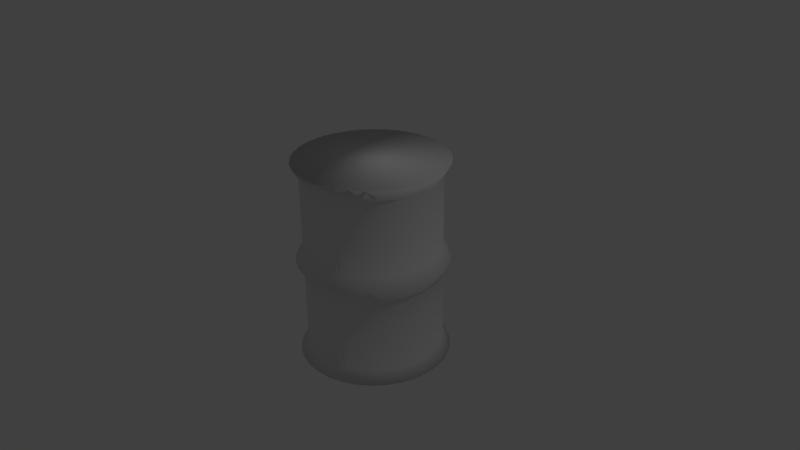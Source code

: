 # Source: barrel.blend  (saved by Blender 2.77.0; exported with 4.5.12 LTS)
import bpy
from mathutils import Matrix  # noqa: F401  (used for matrix-valued properties, if any)

bpy.ops.wm.read_factory_settings(use_empty=True)
scene = bpy.context.scene
scene.name = 'Scene'

# ---- collections
col_collection_1 = bpy.data.collections.new('Collection 1'); scene.collection.children.link(col_collection_1)

# ---- world
world_world = bpy.data.worlds.new('World'); scene.world = world_world
world_world.color = (0.05088, 0.05088, 0.05088)
world_world.use_sun_shadow = False
world_world.sun_shadow_jitter_overblur = 0.0
world_world.cycles.sampling_method = 'MANUAL'

# ---- cameras
cam_camera = bpy.data.cameras.new('Camera')
cam_camera.clip_end = 100.0
cam_camera.lens = 35.0
cam_camera.sensor_width = 32.0
cam_camera.sensor_height = 18.0
cam_camera.ortho_scale = 7.314
cam_camera.dof.focus_distance = 0.0
cam_camera.dof.aperture_fstop = 128.0

# ---- lights
light_lamp = bpy.data.lights.new('Lamp', 'POINT')
light_lamp.transmission_factor = 0.0
light_lamp.cutoff_distance = 30.0
light_lamp.energy = 100.0
light_lamp.shadow_buffer_clip_start = 1.001
light_lamp.shadow_soft_size = 0.1
light_lamp.shadow_maximum_resolution = 0.006
light_lamp.use_absolute_resolution = True

# ---- meshes
me_cylinder = bpy.data.meshes.new('Cylinder')
me_cylinder.from_pydata([(0.0, 1.0, -1.0), (0.0, 1.0, 1.0), (0.1951, 0.9808, -1.0), (0.1951, 0.9808, 1.0), (0.3827, 0.9239, -1.0), (0.3827, 0.9239, 1.0), (0.5556, 0.8315, -1.0), (0.5556, 0.8315, 1.0), (0.7071, 0.7071, -1.0), (0.7071, 0.7071, 1.0), (0.8315, 0.5556, -1.0), (0.8315, 0.5556, 1.0), (0.9239, 0.3827, -1.0), (0.9239, 0.3827, 1.0), (0.9808, 0.1951, -1.0), (0.9808, 0.1951, 1.0), (1.0, 7.55e-08, -1.0), (1.0, 7.55e-08, 1.0), (0.9808, -0.1951, -1.0), (0.9808, -0.1951, 1.0), (0.9239, -0.3827, -1.0), (0.9239, -0.3827, 1.0), (0.8315, -0.5556, -1.0), (0.8315, -0.5556, 1.0), (0.7071, -0.7071, -1.0), (0.7071, -0.7071, 1.0), (0.5556, -0.8315, -1.0), (0.5556, -0.8315, 1.0), (0.3827, -0.9239, -1.0), (0.3827, -0.9239, 1.0), (0.1951, -0.9808, -1.0), (0.1951, -0.9808, 1.0), (-3.258e-07, -1.0, -1.0), (-3.258e-07, -1.0, 1.0), (-0.1951, -0.9808, -1.0), (-0.1951, -0.9808, 1.0), (-0.3827, -0.9239, -1.0), (-0.3827, -0.9239, 1.0), (-0.5556, -0.8315, -1.0), (-0.5556, -0.8315, 1.0), (-0.7071, -0.7071, -1.0), (-0.7071, -0.7071, 1.0), (-0.8315, -0.5556, -1.0), (-0.8315, -0.5556, 1.0), (-0.9239, -0.3827, -1.0), (-0.9239, -0.3827, 1.0), (-0.9808, -0.1951, -1.0), (-0.9808, -0.1951, 1.0), (-1.0, 9.656e-07, -1.0), (-1.0, 9.656e-07, 1.0), (-0.9808, 0.1951, -1.0), (-0.9808, 0.1951, 1.0), (-0.9239, 0.3827, -1.0), (-0.9239, 0.3827, 1.0), (-0.8315, 0.5556, -1.0), (-0.8315, 0.5556, 1.0), (-0.7071, 0.7071, -1.0), (-0.7071, 0.7071, 1.0), (-0.5556, 0.8315, -1.0), (-0.5556, 0.8315, 1.0), (-0.3827, 0.9239, -1.0), (-0.3827, 0.9239, 1.0), (-0.1951, 0.9808, -1.0), (-0.1951, 0.9808, 1.0), (0.0, 1.0, 0.0), (0.1951, 0.9808, 0.0), (0.3827, 0.9239, 0.0), (0.5556, 0.8315, 0.0), (0.7071, 0.7071, 0.0), (0.8315, 0.5556, 0.0), (0.9239, 0.3827, 0.0), (0.9808, 0.1951, 0.0), (1.0, 7.55e-08, 0.0), (0.9808, -0.1951, 0.0), (0.9239, -0.3827, 0.0), (0.8315, -0.5556, 0.0), (0.7071, -0.7071, 0.0), (0.5556, -0.8315, 0.0), (0.3827, -0.9239, 0.0), (0.1951, -0.9808, 0.0), (-3.258e-07, -1.0, 0.0), (-0.1951, -0.9808, 0.0), (-0.3827, -0.9239, 0.0), (-0.5556, -0.8315, 0.0), (-0.7071, -0.7071, 0.0), (-0.8315, -0.5556, 0.0), (-0.9239, -0.3827, 0.0), (-0.9808, -0.1951, 0.0), (-1.0, 9.656e-07, 0.0), (-0.9808, 0.1951, 0.0), (-0.9239, 0.3827, 0.0), (-0.8315, 0.5556, 0.0), (-0.7071, 0.7071, 0.0), (-0.5556, 0.8315, 0.0), (-0.3827, 0.9239, 0.0), (-0.1951, 0.9808, 0.0), (1.223e-08, 0.8973, 0.4487), (0.1751, 0.8801, -0.4487), (0.3434, 0.829, -0.4487), (0.4985, 0.7461, -0.4487), (0.6345, 0.6345, -0.4487), (0.7461, 0.4985, -0.4487), (0.829, 0.3434, -0.4487), (0.8801, 0.1751, -0.4487), (0.8973, 9.685e-08, -0.4487), (0.8801, -0.1751, -0.4487), (0.829, -0.3434, -0.4487), (0.7461, -0.4985, -0.4487), (0.6345, -0.6345, -0.4487), (0.4985, -0.7461, -0.4487), (0.3434, -0.829, -0.4487), (0.1751, -0.8801, -0.4487), (-2.801e-07, -0.8973, -0.4487), (-0.1751, -0.8801, -0.4487), (-0.3434, -0.829, -0.4487), (-0.4985, -0.7461, -0.4487), (-0.6345, -0.6345, -0.4487), (-0.7461, -0.4985, -0.4487), (-0.829, -0.3434, -0.4487), (-0.8801, -0.1751, -0.4487), (-0.8973, 8.955e-07, -0.4487), (-0.8801, 0.1751, -0.4487), (-0.829, 0.3434, -0.4487), (-0.7461, 0.4985, -0.4487), (-0.6345, 0.6345, -0.4487), (-0.4985, 0.7461, -0.4487), (-0.3434, 0.829, -0.4487), (-0.1751, 0.8801, -0.4487), (1.223e-08, 0.8973, -0.4487), (0.1751, 0.8801, 0.4487), (0.3434, 0.829, 0.4487), (0.4985, 0.7461, 0.4487), (0.6345, 0.6345, 0.4487), (0.7461, 0.4985, 0.4487), (0.829, 0.3434, 0.4487), (0.8801, 0.1751, 0.4487), (0.8973, 9.685e-08, 0.4487), (0.8801, -0.1751, 0.4487), (0.829, -0.3434, 0.4487), (0.7461, -0.4985, 0.4487), (0.6345, -0.6345, 0.4487), (0.4985, -0.7461, 0.4487), (0.3434, -0.829, 0.4487), (0.1751, -0.8801, 0.4487), (-2.801e-07, -0.8973, 0.4487), (-0.1751, -0.8801, 0.4487), (-0.3434, -0.829, 0.4487), (-0.4985, -0.7461, 0.4487), (-0.6345, -0.6345, 0.4487), (-0.7461, -0.4985, 0.4487), (-0.829, -0.3434, 0.4487), (-0.8801, -0.1751, 0.4487), (-0.8973, 8.955e-07, 0.4487), (-0.8801, 0.1751, 0.4487), (-0.829, 0.3434, 0.4487), (-0.7461, 0.4985, 0.4487), (-0.6345, 0.6345, 0.4487), (-0.4985, 0.7461, 0.4487), (-0.3434, 0.829, 0.4487), (-0.1751, 0.8801, 0.4487), (1.223e-08, 0.8973, 0.8678), (0.1751, 0.8801, -0.8789), (0.3434, 0.829, -0.8789), (0.4985, 0.7461, -0.8789), (0.6345, 0.6345, -0.8789), (0.7461, 0.4985, -0.8789), (0.829, 0.3434, -0.8789), (0.8801, 0.1751, -0.8789), (0.8973, 9.685e-08, -0.8789), (0.8801, -0.1751, -0.8789), (0.829, -0.3434, -0.8789), (0.7461, -0.4985, -0.8789), (0.6345, -0.6345, -0.8789), (0.4985, -0.7461, -0.8789), (0.3434, -0.829, -0.8789), (0.1751, -0.8801, -0.8789), (-2.801e-07, -0.8973, -0.8789), (-0.1751, -0.8801, -0.8789), (-0.3434, -0.829, -0.8789), (-0.4985, -0.7461, -0.8789), (-0.6345, -0.6345, -0.8789), (-0.7461, -0.4985, -0.8789), (-0.829, -0.3434, -0.8789), (-0.8801, -0.1751, -0.8789), (-0.8973, 8.955e-07, -0.8789), (-0.8801, 0.1751, -0.8789), (-0.829, 0.3434, -0.8789), (-0.7461, 0.4985, -0.8789), (-0.6345, 0.6345, -0.8789), (-0.4985, 0.7461, -0.8789), (-0.3434, 0.829, -0.8789), (-0.1751, 0.8801, -0.8789), (1.223e-08, 0.8973, -0.1297), (0.1751, 0.8801, 0.1186), (0.3434, 0.829, 0.1186), (0.4985, 0.7461, 0.1186), (0.6345, 0.6345, 0.1186), (0.7461, 0.4985, 0.1186), (0.829, 0.3434, 0.1186), (0.8801, 0.1751, 0.1186), (0.8973, 9.685e-08, 0.1186), (0.8801, -0.1751, 0.1186), (0.829, -0.3434, 0.1186), (0.7461, -0.4985, 0.1186), (0.6345, -0.6345, 0.1186), (0.4985, -0.7461, 0.1186), (0.3434, -0.829, 0.1186), (0.1751, -0.8801, 0.1186), (-2.801e-07, -0.8973, 0.1186), (-0.1751, -0.8801, 0.1186), (-0.3434, -0.829, 0.1186), (-0.4985, -0.7461, 0.1186), (-0.6345, -0.6345, 0.1186), (-0.7461, -0.4985, 0.1186), (-0.829, -0.3434, 0.1186), (-0.8801, -0.1751, 0.1186), (-0.8973, 8.955e-07, 0.1186), (-0.8801, 0.1751, 0.1186), (-0.829, 0.3434, 0.1186), (-0.7461, 0.4985, 0.1186), (-0.6345, 0.6345, 0.1186), (-0.4985, 0.7461, 0.1186), (-0.3434, 0.829, 0.1186), (-0.1751, 0.8801, 0.1186), (1.223e-08, 0.8973, 0.1186), (0.1751, 0.8801, -0.1297), (0.3434, 0.829, -0.1297), (0.4985, 0.7461, -0.1297), (0.6345, 0.6345, -0.1297), (0.7461, 0.4985, -0.1297), (0.829, 0.3434, -0.1297), (0.8801, 0.1751, -0.1297), (0.8973, 9.685e-08, -0.1297), (0.8801, -0.1751, -0.1297), (0.829, -0.3434, -0.1297), (0.7461, -0.4985, -0.1297), (0.6345, -0.6345, -0.1297), (0.4985, -0.7461, -0.1297), (0.3434, -0.829, -0.1297), (0.1751, -0.8801, -0.1297), (-2.801e-07, -0.8973, -0.1297), (-0.1751, -0.8801, -0.1297), (-0.3434, -0.829, -0.1297), (-0.4985, -0.7461, -0.1297), (-0.6345, -0.6345, -0.1297), (-0.7461, -0.4985, -0.1297), (-0.829, -0.3434, -0.1297), (-0.8801, -0.1751, -0.1297), (-0.8973, 8.955e-07, -0.1297), (-0.8801, 0.1751, -0.1297), (-0.829, 0.3434, -0.1297), (-0.7461, 0.4985, -0.1297), (-0.6345, 0.6345, -0.1297), (-0.4985, 0.7461, -0.1297), (-0.3434, 0.829, -0.1297), (-0.1751, 0.8801, -0.1297), (1.223e-08, 0.8973, -0.8789), (0.1751, 0.8801, 0.8678), (0.3434, 0.829, 0.8678), (0.4985, 0.7461, 0.8678), (0.6345, 0.6345, 0.8678), (0.7461, 0.4985, 0.8678), (0.829, 0.3434, 0.8678), (0.8801, 0.1751, 0.8678), (0.8973, 9.685e-08, 0.8678), (0.8801, -0.1751, 0.8678), (0.829, -0.3434, 0.8678), (0.7461, -0.4985, 0.8678), (0.6345, -0.6345, 0.8678), (0.4985, -0.7461, 0.8678), (0.3434, -0.829, 0.8678), (0.1751, -0.8801, 0.8678), (-2.801e-07, -0.8973, 0.8678), (-0.1751, -0.8801, 0.8678), (-0.3434, -0.829, 0.8678), (-0.4985, -0.7461, 0.8678), (-0.6345, -0.6345, 0.8678), (-0.7461, -0.4985, 0.8678), (-0.829, -0.3434, 0.8678), (-0.8801, -0.1751, 0.8678), (-0.8973, 8.955e-07, 0.8678), (-0.8801, 0.1751, 0.8678), (-0.829, 0.3434, 0.8678), (-0.7461, 0.4985, 0.8678), (-0.6345, 0.6345, 0.8678), (-0.4985, 0.7461, 0.8678), (-0.3434, 0.829, 0.8678), (-0.1751, 0.8801, 0.8678)], [], [(160, 1, 3, 257), (257, 3, 5, 258), (258, 5, 7, 259), (259, 7, 9, 260), (260, 9, 11, 261), (261, 11, 13, 262), (262, 13, 15, 263), (263, 15, 17, 264), (264, 17, 19, 265), (265, 19, 21, 266), (266, 21, 23, 267), (267, 23, 25, 268), (268, 25, 27, 269), (269, 27, 29, 270), (270, 29, 31, 271), (271, 31, 33, 272), (272, 33, 35, 273), (273, 35, 37, 274), (274, 37, 39, 275), (275, 39, 41, 276), (276, 41, 43, 277), (277, 43, 45, 278), (278, 45, 47, 279), (279, 47, 49, 280), (280, 49, 51, 281), (281, 51, 53, 282), (282, 53, 55, 283), (283, 55, 57, 284), (284, 57, 59, 285), (285, 59, 61, 286), (3, 1, 63, 61, 59, 57, 55, 53, 51, 49, 47, 45, 43, 41, 39, 37, 35, 33, 31, 29, 27, 25, 23, 21, 19, 17, 15, 13, 11, 9, 7, 5), (286, 61, 63, 287), (287, 63, 1, 160), (0, 2, 4, 6, 8, 10, 12, 14, 16, 18, 20, 22, 24, 26, 28, 30, 32, 34, 36, 38, 40, 42, 44, 46, 48, 50, 52, 54, 56, 58, 60, 62), (255, 95, 64, 192), (254, 94, 95, 255), (253, 93, 94, 254), (252, 92, 93, 253), (251, 91, 92, 252), (250, 90, 91, 251), (249, 89, 90, 250), (248, 88, 89, 249), (247, 87, 88, 248), (246, 86, 87, 247), (245, 85, 86, 246), (244, 84, 85, 245), (243, 83, 84, 244), (242, 82, 83, 243), (241, 81, 82, 242), (240, 80, 81, 241), (239, 79, 80, 240), (238, 78, 79, 239), (237, 77, 78, 238), (236, 76, 77, 237), (235, 75, 76, 236), (234, 74, 75, 235), (233, 73, 74, 234), (232, 72, 73, 233), (231, 71, 72, 232), (230, 70, 71, 231), (229, 69, 70, 230), (228, 68, 69, 229), (227, 67, 68, 228), (226, 66, 67, 227), (225, 65, 66, 226), (192, 64, 65, 225), (256, 128, 97, 161), (161, 97, 98, 162), (162, 98, 99, 163), (163, 99, 100, 164), (164, 100, 101, 165), (165, 101, 102, 166), (166, 102, 103, 167), (167, 103, 104, 168), (168, 104, 105, 169), (169, 105, 106, 170), (170, 106, 107, 171), (171, 107, 108, 172), (172, 108, 109, 173), (173, 109, 110, 174), (174, 110, 111, 175), (175, 111, 112, 176), (176, 112, 113, 177), (177, 113, 114, 178), (178, 114, 115, 179), (179, 115, 116, 180), (180, 116, 117, 181), (181, 117, 118, 182), (182, 118, 119, 183), (183, 119, 120, 184), (184, 120, 121, 185), (185, 121, 122, 186), (186, 122, 123, 187), (187, 123, 124, 188), (188, 124, 125, 189), (189, 125, 126, 190), (190, 126, 127, 191), (191, 127, 128, 256), (223, 159, 96, 224), (222, 158, 159, 223), (221, 157, 158, 222), (220, 156, 157, 221), (219, 155, 156, 220), (218, 154, 155, 219), (217, 153, 154, 218), (216, 152, 153, 217), (215, 151, 152, 216), (214, 150, 151, 215), (213, 149, 150, 214), (212, 148, 149, 213), (211, 147, 148, 212), (210, 146, 147, 211), (209, 145, 146, 210), (208, 144, 145, 209), (207, 143, 144, 208), (206, 142, 143, 207), (205, 141, 142, 206), (204, 140, 141, 205), (203, 139, 140, 204), (202, 138, 139, 203), (201, 137, 138, 202), (200, 136, 137, 201), (199, 135, 136, 200), (198, 134, 135, 199), (197, 133, 134, 198), (196, 132, 133, 197), (195, 131, 132, 196), (194, 130, 131, 195), (193, 129, 130, 194), (224, 96, 129, 193), (64, 224, 193, 65), (65, 193, 194, 66), (66, 194, 195, 67), (67, 195, 196, 68), (68, 196, 197, 69), (69, 197, 198, 70), (70, 198, 199, 71), (71, 199, 200, 72), (72, 200, 201, 73), (73, 201, 202, 74), (74, 202, 203, 75), (75, 203, 204, 76), (76, 204, 205, 77), (77, 205, 206, 78), (78, 206, 207, 79), (79, 207, 208, 80), (80, 208, 209, 81), (81, 209, 210, 82), (82, 210, 211, 83), (83, 211, 212, 84), (84, 212, 213, 85), (85, 213, 214, 86), (86, 214, 215, 87), (87, 215, 216, 88), (88, 216, 217, 89), (89, 217, 218, 90), (90, 218, 219, 91), (91, 219, 220, 92), (92, 220, 221, 93), (93, 221, 222, 94), (94, 222, 223, 95), (95, 223, 224, 64), (62, 191, 256, 0), (60, 190, 191, 62), (58, 189, 190, 60), (56, 188, 189, 58), (54, 187, 188, 56), (52, 186, 187, 54), (50, 185, 186, 52), (48, 184, 185, 50), (46, 183, 184, 48), (44, 182, 183, 46), (42, 181, 182, 44), (40, 180, 181, 42), (38, 179, 180, 40), (36, 178, 179, 38), (34, 177, 178, 36), (32, 176, 177, 34), (30, 175, 176, 32), (28, 174, 175, 30), (26, 173, 174, 28), (24, 172, 173, 26), (22, 171, 172, 24), (20, 170, 171, 22), (18, 169, 170, 20), (16, 168, 169, 18), (14, 167, 168, 16), (12, 166, 167, 14), (10, 165, 166, 12), (8, 164, 165, 10), (6, 163, 164, 8), (4, 162, 163, 6), (2, 161, 162, 4), (0, 256, 161, 2), (128, 192, 225, 97), (97, 225, 226, 98), (98, 226, 227, 99), (99, 227, 228, 100), (100, 228, 229, 101), (101, 229, 230, 102), (102, 230, 231, 103), (103, 231, 232, 104), (104, 232, 233, 105), (105, 233, 234, 106), (106, 234, 235, 107), (107, 235, 236, 108), (108, 236, 237, 109), (109, 237, 238, 110), (110, 238, 239, 111), (111, 239, 240, 112), (112, 240, 241, 113), (113, 241, 242, 114), (114, 242, 243, 115), (115, 243, 244, 116), (116, 244, 245, 117), (117, 245, 246, 118), (118, 246, 247, 119), (119, 247, 248, 120), (120, 248, 249, 121), (121, 249, 250, 122), (122, 250, 251, 123), (123, 251, 252, 124), (124, 252, 253, 125), (125, 253, 254, 126), (126, 254, 255, 127), (127, 255, 192, 128), (159, 287, 160, 96), (158, 286, 287, 159), (157, 285, 286, 158), (156, 284, 285, 157), (155, 283, 284, 156), (154, 282, 283, 155), (153, 281, 282, 154), (152, 280, 281, 153), (151, 279, 280, 152), (150, 278, 279, 151), (149, 277, 278, 150), (148, 276, 277, 149), (147, 275, 276, 148), (146, 274, 275, 147), (145, 273, 274, 146), (144, 272, 273, 145), (143, 271, 272, 144), (142, 270, 271, 143), (141, 269, 270, 142), (140, 268, 269, 141), (139, 267, 268, 140), (138, 266, 267, 139), (137, 265, 266, 138), (136, 264, 265, 137), (135, 263, 264, 136), (134, 262, 263, 135), (133, 261, 262, 134), (132, 260, 261, 133), (131, 259, 260, 132), (130, 258, 259, 131), (129, 257, 258, 130), (96, 160, 257, 129)])
me_cylinder.polygons.foreach_set('use_smooth', [True] * 258)
_uv = me_cylinder.uv_layers.new(name='UVMap')
_uv.uv.foreach_set('vector', [0.5587, 0.02786, 0.5566, 2.512e-08, 0.5987, 3.768e-08, 0.5966, 0.02786, 0.5966, 0.02786, 0.5987, 3.768e-08, 0.6401, 6.279e-08, 0.6337, 0.02786, 0.6337, 0.02786, 0.6401, 6.279e-08, 0.6791, 5.023e-08, 0.6687, 0.02786, 0.6687, 0.02786, 0.6791, 5.023e-08, 0.7142, 5.023e-08, 0.7002, 0.02786, 0.3384, 0.8779, 0.3164, 0.88, 0.3164, 0.8387, 0.3384, 0.8409, 0.986, 0.3935, 1.0, 0.4214, 0.9649, 0.4214, 0.9545, 0.3935, 0.9545, 0.3935, 0.9649, 0.4214, 0.9259, 0.4214, 0.9195, 0.3935, 0.9195, 0.3935, 0.9259, 0.4214, 0.8846, 0.4214, 0.8824, 0.3935, 0.8824, 0.3935, 0.8846, 0.4214, 0.8424, 0.4214, 0.8445, 0.3935, 0.8445, 0.3935, 0.8424, 0.4214, 0.801, 0.4214, 0.8074, 0.3935, 0.8074, 0.3935, 0.801, 0.4214, 0.762, 0.4214, 0.7724, 0.3935, 0.7724, 0.3935, 0.762, 0.4214, 0.7269, 0.4214, 0.741, 0.3935, 0.7282, 0.4493, 0.7142, 0.4214, 0.7493, 0.4214, 0.7597, 0.4493, 0.7597, 0.4493, 0.7493, 0.4214, 0.7882, 0.4214, 0.7947, 0.4493, 0.7947, 0.4493, 0.7882, 0.4214, 0.8296, 0.4214, 0.8318, 0.4493, 0.8318, 0.4493, 0.8296, 0.4214, 0.8718, 0.4214, 0.8696, 0.4493, 0.8696, 0.4493, 0.8718, 0.4214, 0.9132, 0.4214, 0.9068, 0.4493, 0.9068, 0.4493, 0.9132, 0.4214, 0.9522, 0.4214, 0.9418, 0.4493, 0.9418, 0.4493, 0.9522, 0.4214, 0.9873, 0.4214, 0.9732, 0.4493, 0.3604, 0.8779, 0.3384, 0.88, 0.3384, 0.8387, 0.3604, 0.8409, 0.7002, 0.8149, 0.7142, 0.8428, 0.6791, 0.8428, 0.6687, 0.8149, 0.6687, 0.8149, 0.6791, 0.8428, 0.6401, 0.8428, 0.6337, 0.8149, 0.6337, 0.8149, 0.6401, 0.8428, 0.5987, 0.8428, 0.5966, 0.8149, 0.5966, 0.8149, 0.5987, 0.8428, 0.5566, 0.8428, 0.5587, 0.8149, 0.5587, 0.8149, 0.5566, 0.8428, 0.5152, 0.8428, 0.5216, 0.8149, 0.5216, 0.8149, 0.5152, 0.8428, 0.4762, 0.8428, 0.4866, 0.8149, 0.4866, 0.8149, 0.4762, 0.8428, 0.4411, 0.8428, 0.4551, 0.8149, 0.2169, 0.9167, 0.1953, 0.9209, 0.1911, 0.8798, 0.2132, 0.8798, 0.2132, 0.8798, 0.1911, 0.8798, 0.1953, 0.8387, 0.2169, 0.843, 0.4551, 0.02786, 0.4411, 0.0, 0.4762, 2.512e-08, 0.4866, 0.02786, 0.1931, 0.8387, 0.1517, 0.8307, 0.1127, 0.8149, 0.07765, 0.7919, 0.04782, 0.7627, 0.02438, 0.7284, 0.008231, 0.6902, 3.848e-08, 0.6497, 0.0, 0.6084, 0.008231, 0.5679, 0.02438, 0.5297, 0.04782, 0.4954, 0.07765, 0.4662, 0.1127, 0.4432, 0.1517, 0.4274, 0.1931, 0.4194, 0.2353, 0.4194, 0.2767, 0.4274, 0.3156, 0.4432, 0.3507, 0.4662, 0.3806, 0.4954, 0.404, 0.5297, 0.4201, 0.5679, 0.4284, 0.6084, 0.4284, 0.6497, 0.4201, 0.6902, 0.404, 0.7284, 0.3806, 0.7627, 0.3507, 0.7919, 0.3156, 0.8149, 0.2767, 0.8307, 0.2353, 0.8387, 0.4866, 0.02786, 0.4762, 2.512e-08, 0.5152, 2.512e-08, 0.5216, 0.02786, 0.5216, 0.02786, 0.5152, 2.512e-08, 0.5566, 2.512e-08, 0.5587, 0.02786, 2.566e-08, 0.2303, 0.0, 0.189, 0.008231, 0.1485, 0.02438, 0.1104, 0.04782, 0.07602, 0.07765, 0.04681, 0.1127, 0.02386, 0.1517, 0.008058, 0.1931, 1.256e-08, 0.2353, 0.0, 0.2767, 0.008058, 0.3156, 0.02386, 0.3507, 0.04681, 0.3806, 0.07602, 0.404, 0.1104, 0.4201, 0.1485, 0.4284, 0.189, 0.4284, 0.2303, 0.4201, 0.2708, 0.404, 0.309, 0.3806, 0.3434, 0.3507, 0.3726, 0.3156, 0.3955, 0.2767, 0.4113, 0.2353, 0.4194, 0.1931, 0.4194, 0.1517, 0.4113, 0.1127, 0.3955, 0.07765, 0.3726, 0.04782, 0.3434, 0.02438, 0.309, 0.008231, 0.2708, 0.5216, 0.238, 0.5152, 0.2107, 0.5566, 0.2107, 0.5587, 0.238, 0.4866, 0.238, 0.4762, 0.2107, 0.5152, 0.2107, 0.5216, 0.238, 0.4551, 0.238, 0.4411, 0.2107, 0.4762, 0.2107, 0.4866, 0.238, 0.2907, 0.8798, 0.2686, 0.8798, 0.2727, 0.8387, 0.2944, 0.843, 0.2944, 0.9167, 0.2727, 0.9209, 0.2686, 0.8798, 0.2907, 0.8798, 0.4866, 0.6048, 0.4762, 0.6321, 0.4411, 0.6321, 0.4551, 0.6048, 0.5216, 0.6048, 0.5152, 0.6321, 0.4762, 0.6321, 0.4866, 0.6048, 0.5587, 0.6048, 0.5566, 0.6321, 0.5152, 0.6321, 0.5216, 0.6048, 0.5966, 0.6048, 0.5987, 0.6321, 0.5566, 0.6321, 0.5587, 0.6048, 0.6337, 0.6048, 0.6401, 0.6321, 0.5987, 0.6321, 0.5966, 0.6048, 0.6687, 0.6048, 0.6791, 0.6321, 0.6401, 0.6321, 0.6337, 0.6048, 0.7002, 0.6048, 0.7142, 0.6321, 0.6791, 0.6321, 0.6687, 0.6048, 0.2944, 0.8409, 0.3164, 0.8387, 0.3164, 0.88, 0.2944, 0.8779, 0.9418, 0.6594, 0.9522, 0.6321, 0.9873, 0.6321, 0.9732, 0.6594, 0.9068, 0.6594, 0.9132, 0.6321, 0.9522, 0.6321, 0.9418, 0.6594, 0.8696, 0.6594, 0.8718, 0.6321, 0.9132, 0.6321, 0.9068, 0.6594, 0.8318, 0.6594, 0.8296, 0.6321, 0.8718, 0.6321, 0.8696, 0.6594, 0.7947, 0.6594, 0.7882, 0.6321, 0.8296, 0.6321, 0.8318, 0.6594, 0.7597, 0.6594, 0.7493, 0.6321, 0.7882, 0.6321, 0.7947, 0.6594, 0.7282, 0.6594, 0.7142, 0.6321, 0.7493, 0.6321, 0.7597, 0.6594, 0.7724, 0.1834, 0.762, 0.2107, 0.7269, 0.2107, 0.741, 0.1834, 0.8074, 0.1834, 0.801, 0.2107, 0.762, 0.2107, 0.7724, 0.1834, 0.8445, 0.1834, 0.8424, 0.2107, 0.801, 0.2107, 0.8074, 0.1834, 0.8824, 0.1834, 0.8846, 0.2107, 0.8424, 0.2107, 0.8445, 0.1834, 0.9195, 0.1834, 0.9259, 0.2107, 0.8846, 0.2107, 0.8824, 0.1834, 0.9545, 0.1834, 0.9649, 0.2107, 0.9259, 0.2107, 0.9195, 0.1834, 0.986, 0.1834, 1.0, 0.2107, 0.9649, 0.2107, 0.9545, 0.1834, 0.3824, 0.8779, 0.3604, 0.88, 0.3604, 0.8387, 0.3824, 0.8409, 0.6687, 0.238, 0.6791, 0.2107, 0.7142, 0.2107, 0.7002, 0.238, 0.6337, 0.238, 0.6401, 0.2107, 0.6791, 0.2107, 0.6687, 0.238, 0.5966, 0.238, 0.5987, 0.2107, 0.6401, 0.2107, 0.6337, 0.238, 0.5587, 0.238, 0.5566, 0.2107, 0.5987, 0.2107, 0.5966, 0.238, 0.5587, 0.3959, 0.5587, 0.3052, 0.5966, 0.3052, 0.5966, 0.3959, 0.5966, 0.3959, 0.5966, 0.3052, 0.6337, 0.3052, 0.6337, 0.3959, 0.6337, 0.3959, 0.6337, 0.3052, 0.6687, 0.3052, 0.6687, 0.3959, 0.6687, 0.3959, 0.6687, 0.3052, 0.7002, 0.3052, 0.7002, 0.3959, 0.7002, 0.3959, 0.7002, 0.3052, 0.7269, 0.3052, 0.7269, 0.3959, 0.986, 0.02551, 0.986, 0.1162, 0.9545, 0.1162, 0.9545, 0.02551, 0.9545, 0.02551, 0.9545, 0.1162, 0.9195, 0.1162, 0.9195, 0.02551, 0.9195, 0.02551, 0.9195, 0.1162, 0.8824, 0.1162, 0.8824, 0.02551, 0.8824, 0.02551, 0.8824, 0.1162, 0.8445, 0.1162, 0.8445, 0.02551, 0.8445, 0.02551, 0.8445, 0.1162, 0.8074, 0.1162, 0.8074, 0.02551, 0.8074, 0.02551, 0.8074, 0.1162, 0.7724, 0.1162, 0.7724, 0.02551, 0.7724, 0.02551, 0.7724, 0.1162, 0.741, 0.1162, 0.741, 0.02551, 0.7282, 0.8173, 0.7282, 0.7266, 0.7597, 0.7266, 0.7597, 0.8173, 0.7597, 0.8173, 0.7597, 0.7266, 0.7947, 0.7266, 0.7947, 0.8173, 0.7947, 0.8173, 0.7947, 0.7266, 0.8318, 0.7266, 0.8318, 0.8173, 0.8318, 0.8173, 0.8318, 0.7266, 0.8696, 0.7266, 0.8696, 0.8173, 0.8696, 0.8173, 0.8696, 0.7266, 0.9068, 0.7266, 0.9068, 0.8173, 0.9068, 0.8173, 0.9068, 0.7266, 0.9418, 0.7266, 0.9418, 0.8173, 0.9418, 0.8173, 0.9418, 0.7266, 0.9732, 0.7266, 0.9732, 0.8173, 0.9732, 0.8173, 0.9732, 0.7266, 1.0, 0.7266, 1.0, 0.8173, 0.7002, 0.4469, 0.7002, 0.5376, 0.6687, 0.5376, 0.6687, 0.4469, 0.6687, 0.4469, 0.6687, 0.5376, 0.6337, 0.5376, 0.6337, 0.4469, 0.6337, 0.4469, 0.6337, 0.5376, 0.5966, 0.5376, 0.5966, 0.4469, 0.5966, 0.4469, 0.5966, 0.5376, 0.5587, 0.5376, 0.5587, 0.4469, 0.5587, 0.4469, 0.5587, 0.5376, 0.5216, 0.5376, 0.5216, 0.4469, 0.5216, 0.4469, 0.5216, 0.5376, 0.4866, 0.5376, 0.4866, 0.4469, 0.4866, 0.4469, 0.4866, 0.5376, 0.4551, 0.5376, 0.4551, 0.4469, 0.4551, 0.4469, 0.4551, 0.5376, 0.4284, 0.5376, 0.4284, 0.4469, 0.4284, 0.3959, 0.4284, 0.3052, 0.4551, 0.3052, 0.4551, 0.3959, 0.4551, 0.3959, 0.4551, 0.3052, 0.4866, 0.3052, 0.4866, 0.3959, 0.4866, 0.3959, 0.4866, 0.3052, 0.5216, 0.3052, 0.5216, 0.3959, 0.5216, 0.3959, 0.5216, 0.3052, 0.5587, 0.3052, 0.5587, 0.3959, 0.5216, 0.1857, 0.5216, 0.1162, 0.5587, 0.1162, 0.5587, 0.1857, 0.4866, 0.1857, 0.4866, 0.1162, 0.5216, 0.1162, 0.5216, 0.1857, 0.4551, 0.1857, 0.4551, 0.1162, 0.4866, 0.1162, 0.4866, 0.1857, 0.4284, 0.1857, 0.4284, 0.1162, 0.4551, 0.1162, 0.4551, 0.1857, 0.4551, 0.6571, 0.4551, 0.7266, 0.4284, 0.7266, 0.4284, 0.6571, 0.4866, 0.6571, 0.4866, 0.7266, 0.4551, 0.7266, 0.4551, 0.6571, 0.5216, 0.6571, 0.5216, 0.7266, 0.4866, 0.7266, 0.4866, 0.6571, 0.5587, 0.6571, 0.5587, 0.7266, 0.5216, 0.7266, 0.5216, 0.6571, 0.5966, 0.6571, 0.5966, 0.7266, 0.5587, 0.7266, 0.5587, 0.6571, 0.6337, 0.6571, 0.6337, 0.7266, 0.5966, 0.7266, 0.5966, 0.6571, 0.6687, 0.6571, 0.6687, 0.7266, 0.6337, 0.7266, 0.6337, 0.6571, 0.7002, 0.6571, 0.7002, 0.7266, 0.6687, 0.7266, 0.6687, 0.6571, 0.9732, 0.6071, 0.9732, 0.5376, 1.0, 0.5376, 1.0, 0.6071, 0.9418, 0.6071, 0.9418, 0.5376, 0.9732, 0.5376, 0.9732, 0.6071, 0.9068, 0.6071, 0.9068, 0.5376, 0.9418, 0.5376, 0.9418, 0.6071, 0.8696, 0.6071, 0.8696, 0.5376, 0.9068, 0.5376, 0.9068, 0.6071, 0.8318, 0.6071, 0.8318, 0.5376, 0.8696, 0.5376, 0.8696, 0.6071, 0.7947, 0.6071, 0.7947, 0.5376, 0.8318, 0.5376, 0.8318, 0.6071, 0.7597, 0.6071, 0.7597, 0.5376, 0.7947, 0.5376, 0.7947, 0.6071, 0.7282, 0.6071, 0.7282, 0.5376, 0.7597, 0.5376, 0.7597, 0.6071, 0.7724, 0.2357, 0.7724, 0.3052, 0.741, 0.3052, 0.741, 0.2357, 0.8074, 0.2357, 0.8074, 0.3052, 0.7724, 0.3052, 0.7724, 0.2357, 0.8445, 0.2357, 0.8445, 0.3052, 0.8074, 0.3052, 0.8074, 0.2357, 0.8824, 0.2357, 0.8824, 0.3052, 0.8445, 0.3052, 0.8445, 0.2357, 0.9195, 0.2357, 0.9195, 0.3052, 0.8824, 0.3052, 0.8824, 0.2357, 0.9545, 0.2357, 0.9545, 0.3052, 0.9195, 0.3052, 0.9195, 0.2357, 0.986, 0.2357, 0.986, 0.3052, 0.9545, 0.3052, 0.9545, 0.2357, 0.7002, 0.1857, 0.7002, 0.1162, 0.7269, 0.1162, 0.7269, 0.1857, 0.6687, 0.1857, 0.6687, 0.1162, 0.7002, 0.1162, 0.7002, 0.1857, 0.6337, 0.1857, 0.6337, 0.1162, 0.6687, 0.1162, 0.6687, 0.1857, 0.5966, 0.1857, 0.5966, 0.1162, 0.6337, 0.1162, 0.6337, 0.1857, 0.5587, 0.1857, 0.5587, 0.1162, 0.5966, 0.1162, 0.5966, 0.1857, 0.5566, 0.2107, 0.5587, 0.1857, 0.5966, 0.1857, 0.5987, 0.2107, 0.5987, 0.2107, 0.5966, 0.1857, 0.6337, 0.1857, 0.6401, 0.2107, 0.6401, 0.2107, 0.6337, 0.1857, 0.6687, 0.1857, 0.6791, 0.2107, 0.1406, 0.8387, 0.1617, 0.845, 0.1544, 0.8814, 0.1324, 0.8792, 0.1324, 0.8792, 0.1544, 0.8814, 0.1544, 0.9184, 0.1324, 0.9206, 0.1324, 0.9206, 0.1544, 0.9184, 0.1617, 0.9548, 0.1406, 0.9611, 0.9649, 0.2107, 0.9545, 0.2357, 0.9195, 0.2357, 0.9259, 0.2107, 0.9259, 0.2107, 0.9195, 0.2357, 0.8824, 0.2357, 0.8846, 0.2107, 0.8846, 0.2107, 0.8824, 0.2357, 0.8445, 0.2357, 0.8424, 0.2107, 0.8424, 0.2107, 0.8445, 0.2357, 0.8074, 0.2357, 0.801, 0.2107, 0.801, 0.2107, 0.8074, 0.2357, 0.7724, 0.2357, 0.762, 0.2107, 0.2211, 0.8387, 0.2428, 0.843, 0.239, 0.8798, 0.2169, 0.8798, 0.2169, 0.8798, 0.239, 0.8798, 0.2428, 0.9167, 0.2211, 0.9209, 0.7493, 0.6321, 0.7597, 0.6071, 0.7947, 0.6071, 0.7882, 0.6321, 0.7882, 0.6321, 0.7947, 0.6071, 0.8318, 0.6071, 0.8296, 0.6321, 0.8296, 0.6321, 0.8318, 0.6071, 0.8696, 0.6071, 0.8718, 0.6321, 0.8718, 0.6321, 0.8696, 0.6071, 0.9068, 0.6071, 0.9132, 0.6321, 0.9132, 0.6321, 0.9068, 0.6071, 0.9418, 0.6071, 0.9522, 0.6321, 0.1112, 0.8387, 0.1324, 0.845, 0.125, 0.8814, 0.103, 0.8792, 0.103, 0.8792, 0.125, 0.8814, 0.125, 0.9184, 0.103, 0.9206, 0.103, 0.9206, 0.125, 0.9184, 0.1324, 0.9548, 0.1112, 0.9611, 0.6791, 0.6321, 0.6687, 0.6571, 0.6337, 0.6571, 0.6401, 0.6321, 0.6401, 0.6321, 0.6337, 0.6571, 0.5966, 0.6571, 0.5987, 0.6321, 0.5987, 0.6321, 0.5966, 0.6571, 0.5587, 0.6571, 0.5566, 0.6321, 0.5566, 0.6321, 0.5587, 0.6571, 0.5216, 0.6571, 0.5152, 0.6321, 0.5152, 0.6321, 0.5216, 0.6571, 0.4866, 0.6571, 0.4762, 0.6321, 0.01638, 0.8387, 0.0368, 0.847, 0.02581, 0.8825, 0.004135, 0.8783, 0.004135, 0.8783, 0.02581, 0.8825, 0.0221, 0.9194, 0.0, 0.9194, 0.0, 0.9194, 0.0221, 0.9194, 0.02581, 0.9563, 0.004135, 0.9605, 0.004135, 0.9605, 0.02581, 0.9563, 0.0368, 0.9917, 0.01638, 1.0, 0.4762, 0.2107, 0.4866, 0.1857, 0.5216, 0.1857, 0.5152, 0.2107, 0.5152, 0.2107, 0.5216, 0.1857, 0.5587, 0.1857, 0.5566, 0.2107, 0.5152, 0.4214, 0.5216, 0.3959, 0.5587, 0.3959, 0.5566, 0.4214, 0.4762, 0.4214, 0.4866, 0.3959, 0.5216, 0.3959, 0.5152, 0.4214, 0.04094, 0.9605, 0.06261, 0.9563, 0.0736, 0.9917, 0.05318, 1.0, 0.0368, 0.9194, 0.0589, 0.9194, 0.06261, 0.9563, 0.04094, 0.9605, 0.04094, 0.8783, 0.06261, 0.8825, 0.0589, 0.9194, 0.0368, 0.9194, 0.05318, 0.8387, 0.0736, 0.847, 0.06261, 0.8825, 0.04094, 0.8783, 0.5152, 0.4214, 0.5216, 0.4469, 0.4866, 0.4469, 0.4762, 0.4214, 0.5566, 0.4214, 0.5587, 0.4469, 0.5216, 0.4469, 0.5152, 0.4214, 0.5987, 0.4214, 0.5966, 0.4469, 0.5587, 0.4469, 0.5566, 0.4214, 0.6401, 0.4214, 0.6337, 0.4469, 0.5966, 0.4469, 0.5987, 0.4214, 0.6791, 0.4214, 0.6687, 0.4469, 0.6337, 0.4469, 0.6401, 0.4214, 0.0736, 0.9206, 0.0956, 0.9184, 0.103, 0.9548, 0.08184, 0.9611, 0.0736, 0.8792, 0.0956, 0.8814, 0.0956, 0.9184, 0.0736, 0.9206, 0.08184, 0.8387, 0.103, 0.845, 0.0956, 0.8814, 0.0736, 0.8792, 0.9132, 0.8428, 0.9068, 0.8173, 0.9418, 0.8173, 0.9522, 0.8428, 0.8718, 0.8428, 0.8696, 0.8173, 0.9068, 0.8173, 0.9132, 0.8428, 0.8296, 0.8428, 0.8318, 0.8173, 0.8696, 0.8173, 0.8718, 0.8428, 0.7882, 0.8428, 0.7947, 0.8173, 0.8318, 0.8173, 0.8296, 0.8428, 0.7493, 0.8428, 0.7597, 0.8173, 0.7947, 0.8173, 0.7882, 0.8428, 0.2428, 0.8798, 0.2649, 0.8798, 0.2686, 0.9167, 0.2469, 0.9209, 0.2469, 0.8387, 0.2686, 0.843, 0.2649, 0.8798, 0.2428, 0.8798, 0.801, 2.512e-08, 0.8074, 0.02551, 0.7724, 0.02551, 0.762, 2.512e-08, 0.8424, 0.0, 0.8445, 0.02551, 0.8074, 0.02551, 0.801, 2.512e-08, 0.8846, 2.512e-08, 0.8824, 0.02551, 0.8445, 0.02551, 0.8424, 0.0, 0.9259, 2.512e-08, 0.9195, 0.02551, 0.8824, 0.02551, 0.8846, 2.512e-08, 0.9649, 2.512e-08, 0.9545, 0.02551, 0.9195, 0.02551, 0.9259, 2.512e-08, 0.1617, 0.9206, 0.1837, 0.9184, 0.1911, 0.9548, 0.17, 0.9611, 0.1617, 0.8792, 0.1837, 0.8814, 0.1837, 0.9184, 0.1617, 0.9206, 0.17, 0.8387, 0.1911, 0.845, 0.1837, 0.8814, 0.1617, 0.8792, 0.6401, 0.4214, 0.6337, 0.3959, 0.6687, 0.3959, 0.6791, 0.4214, 0.5987, 0.4214, 0.5966, 0.3959, 0.6337, 0.3959, 0.6401, 0.4214, 0.5566, 0.4214, 0.5587, 0.3959, 0.5966, 0.3959, 0.5987, 0.4214, 0.5587, 0.3052, 0.5587, 0.238, 0.5966, 0.238, 0.5966, 0.3052, 0.5966, 0.3052, 0.5966, 0.238, 0.6337, 0.238, 0.6337, 0.3052, 0.6337, 0.3052, 0.6337, 0.238, 0.6687, 0.238, 0.6687, 0.3052, 0.6687, 0.3052, 0.6687, 0.238, 0.7002, 0.238, 0.7002, 0.3052, 0.7002, 0.3052, 0.7002, 0.238, 0.7269, 0.238, 0.7269, 0.3052, 0.986, 0.1162, 0.986, 0.1834, 0.9545, 0.1834, 0.9545, 0.1162, 0.9545, 0.1162, 0.9545, 0.1834, 0.9195, 0.1834, 0.9195, 0.1162, 0.9195, 0.1162, 0.9195, 0.1834, 0.8824, 0.1834, 0.8824, 0.1162, 0.8824, 0.1162, 0.8824, 0.1834, 0.8445, 0.1834, 0.8445, 0.1162, 0.8445, 0.1162, 0.8445, 0.1834, 0.8074, 0.1834, 0.8074, 0.1162, 0.8074, 0.1162, 0.8074, 0.1834, 0.7724, 0.1834, 0.7724, 0.1162, 0.7724, 0.1162, 0.7724, 0.1834, 0.741, 0.1834, 0.741, 0.1162, 0.7282, 0.7266, 0.7282, 0.6594, 0.7597, 0.6594, 0.7597, 0.7266, 0.7597, 0.7266, 0.7597, 0.6594, 0.7947, 0.6594, 0.7947, 0.7266, 0.7947, 0.7266, 0.7947, 0.6594, 0.8318, 0.6594, 0.8318, 0.7266, 0.8318, 0.7266, 0.8318, 0.6594, 0.8696, 0.6594, 0.8696, 0.7266, 0.8696, 0.7266, 0.8696, 0.6594, 0.9068, 0.6594, 0.9068, 0.7266, 0.9068, 0.7266, 0.9068, 0.6594, 0.9418, 0.6594, 0.9418, 0.7266, 0.9418, 0.7266, 0.9418, 0.6594, 0.9732, 0.6594, 0.9732, 0.7266, 0.9732, 0.7266, 0.9732, 0.6594, 1.0, 0.6594, 1.0, 0.7266, 0.7002, 0.5376, 0.7002, 0.6048, 0.6687, 0.6048, 0.6687, 0.5376, 0.6687, 0.5376, 0.6687, 0.6048, 0.6337, 0.6048, 0.6337, 0.5376, 0.6337, 0.5376, 0.6337, 0.6048, 0.5966, 0.6048, 0.5966, 0.5376, 0.5966, 0.5376, 0.5966, 0.6048, 0.5587, 0.6048, 0.5587, 0.5376, 0.5587, 0.5376, 0.5587, 0.6048, 0.5216, 0.6048, 0.5216, 0.5376, 0.5216, 0.5376, 0.5216, 0.6048, 0.4866, 0.6048, 0.4866, 0.5376, 0.4866, 0.5376, 0.4866, 0.6048, 0.4551, 0.6048, 0.4551, 0.5376, 0.4551, 0.5376, 0.4551, 0.6048, 0.4284, 0.6048, 0.4284, 0.5376, 0.4284, 0.3052, 0.4284, 0.238, 0.4551, 0.238, 0.4551, 0.3052, 0.4551, 0.3052, 0.4551, 0.238, 0.4866, 0.238, 0.4866, 0.3052, 0.4866, 0.3052, 0.4866, 0.238, 0.5216, 0.238, 0.5216, 0.3052, 0.5216, 0.3052, 0.5216, 0.238, 0.5587, 0.238, 0.5587, 0.3052, 0.5216, 0.1162, 0.5216, 0.02786, 0.5587, 0.02786, 0.5587, 0.1162, 0.4866, 0.1162, 0.4866, 0.02786, 0.5216, 0.02786, 0.5216, 0.1162, 0.4551, 0.1162, 0.4551, 0.02786, 0.4866, 0.02786, 0.4866, 0.1162, 0.4284, 0.1162, 0.4284, 0.02786, 0.4551, 0.02786, 0.4551, 0.1162, 0.4551, 0.7266, 0.4551, 0.8149, 0.4284, 0.8149, 0.4284, 0.7266, 0.4866, 0.7266, 0.4866, 0.8149, 0.4551, 0.8149, 0.4551, 0.7266, 0.5216, 0.7266, 0.5216, 0.8149, 0.4866, 0.8149, 0.4866, 0.7266, 0.5587, 0.7266, 0.5587, 0.8149, 0.5216, 0.8149, 0.5216, 0.7266, 0.5966, 0.7266, 0.5966, 0.8149, 0.5587, 0.8149, 0.5587, 0.7266, 0.6337, 0.7266, 0.6337, 0.8149, 0.5966, 0.8149, 0.5966, 0.7266, 0.6687, 0.7266, 0.6687, 0.8149, 0.6337, 0.8149, 0.6337, 0.7266, 0.7002, 0.7266, 0.7002, 0.8149, 0.6687, 0.8149, 0.6687, 0.7266, 0.9732, 0.5376, 0.9732, 0.4493, 1.0, 0.4493, 1.0, 0.5376, 0.9418, 0.5376, 0.9418, 0.4493, 0.9732, 0.4493, 0.9732, 0.5376, 0.9068, 0.5376, 0.9068, 0.4493, 0.9418, 0.4493, 0.9418, 0.5376, 0.8696, 0.5376, 0.8696, 0.4493, 0.9068, 0.4493, 0.9068, 0.5376, 0.8318, 0.5376, 0.8318, 0.4493, 0.8696, 0.4493, 0.8696, 0.5376, 0.7947, 0.5376, 0.7947, 0.4493, 0.8318, 0.4493, 0.8318, 0.5376, 0.7597, 0.5376, 0.7597, 0.4493, 0.7947, 0.4493, 0.7947, 0.5376, 0.7282, 0.5376, 0.7282, 0.4493, 0.7597, 0.4493, 0.7597, 0.5376, 0.7724, 0.3052, 0.7724, 0.3935, 0.741, 0.3935, 0.741, 0.3052, 0.8074, 0.3052, 0.8074, 0.3935, 0.7724, 0.3935, 0.7724, 0.3052, 0.8445, 0.3052, 0.8445, 0.3935, 0.8074, 0.3935, 0.8074, 0.3052, 0.8824, 0.3052, 0.8824, 0.3935, 0.8445, 0.3935, 0.8445, 0.3052, 0.9195, 0.3052, 0.9195, 0.3935, 0.8824, 0.3935, 0.8824, 0.3052, 0.9545, 0.3052, 0.9545, 0.3935, 0.9195, 0.3935, 0.9195, 0.3052, 0.986, 0.3052, 0.986, 0.3935, 0.9545, 0.3935, 0.9545, 0.3052, 0.7002, 0.1162, 0.7002, 0.02786, 0.7269, 0.02786, 0.7269, 0.1162, 0.6687, 0.1162, 0.6687, 0.02786, 0.7002, 0.02786, 0.7002, 0.1162, 0.6337, 0.1162, 0.6337, 0.02786, 0.6687, 0.02786, 0.6687, 0.1162, 0.5966, 0.1162, 0.5966, 0.02786, 0.6337, 0.02786, 0.6337, 0.1162, 0.5587, 0.1162, 0.5587, 0.02786, 0.5966, 0.02786, 0.5966, 0.1162])
me_cylinder.use_remesh_preserve_volume = False
me_cylinder.use_remesh_preserve_attributes = False
me_cylinder.use_mirror_vertex_groups = False
me_cylinder.update()

# ---- objects
ob_cylinder = bpy.data.objects.new('Cylinder', me_cylinder)
ob_lamp = bpy.data.objects.new('Lamp', light_lamp)
ob_camera = bpy.data.objects.new('Camera', cam_camera)

# ---- transforms, parenting, visibility, modifiers, constraints
ob_cylinder.location = (0.0, 0.0, 0.0)
ob_cylinder.scale = (1.0, 1.0, 1.333)
ob_cylinder.lineart.crease_threshold = 0.0
ob_lamp.location = (4.076, 1.005, 5.904)
ob_lamp.rotation_euler = (0.6503, 0.05522, 1.866)
ob_lamp.lock_rotations_4d = False
ob_lamp.empty_display_type = 'ARROWS'
ob_lamp.color = (0.0, 0.0, 0.0, 0.0)
ob_lamp.lineart.crease_threshold = 0.0
ob_camera.location = (7.481, -6.508, 5.344)
ob_camera.rotation_euler = (1.109, 0.01082, 0.8149)
ob_camera.lock_rotations_4d = False
ob_camera.empty_display_type = 'ARROWS'
ob_camera.color = (0.0, 0.0, 0.0, 0.0)
ob_camera.display_type = 'WIRE'
ob_camera.lineart.crease_threshold = 0.0

# ---- collection membership
col_collection_1.objects.link(ob_cylinder)
col_collection_1.objects.link(ob_lamp)
col_collection_1.objects.link(ob_camera)

# ---- scene / render settings (as saved in the file)
scene.camera = ob_camera
scene.frame_start = 1; scene.frame_end = 250; scene.frame_set(1)
scene.render.engine = 'BLENDER_EEVEE_NEXT'
scene.render.resolution_percentage = 50
scene.render.dither_intensity = 0.0
scene.cycles.use_denoising = False
scene.cycles.samples = 128
scene.cycles.sampling_pattern = 'TABULATED_SOBOL'
scene.cycles.light_sampling_threshold = 0.0
scene.cycles.use_adaptive_sampling = False
scene.cycles.use_light_tree = False
scene.cycles.blur_glossy = 0.0
scene.cycles.sample_clamp_indirect = 0.0
scene.view_settings.view_transform = 'Standard'
bpy.context.view_layer.update()
